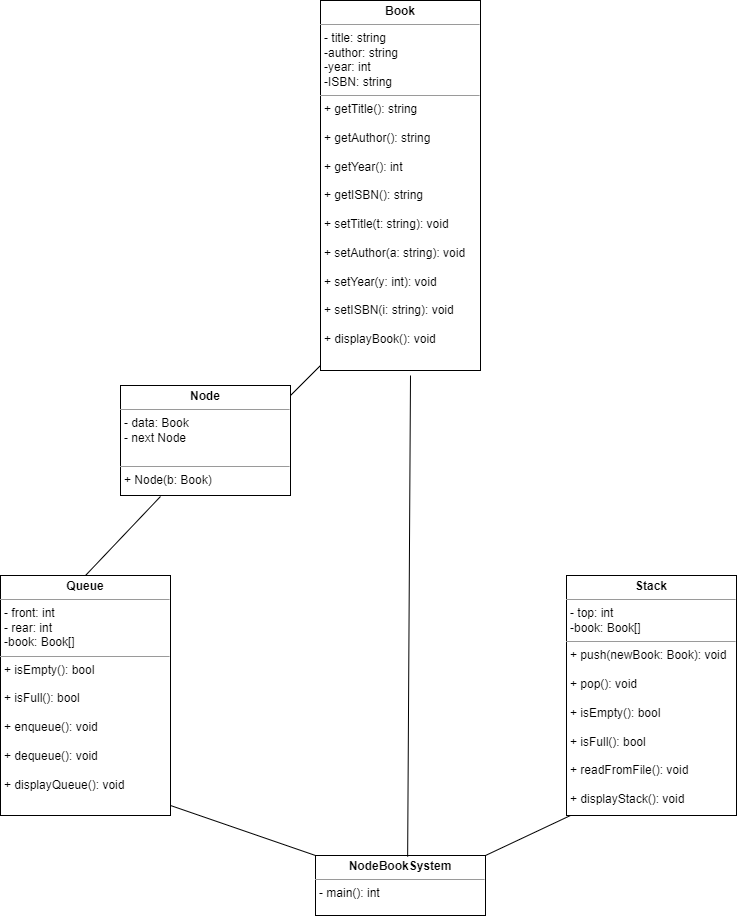

The diagram above was exported from draw.io. Its source (the exported page's mxGraphModel, read from the mxfile embedded in the PNG):
<mxGraphModel dx="905" dy="991" grid="1" gridSize="10" guides="1" tooltips="1" connect="1" arrows="1" fold="1" page="1" pageScale="1" pageWidth="827" pageHeight="1169" math="0" shadow="0">
  <root>
    <mxCell id="WIyWlLk6GJQsqaUBKTNV-0" />
    <mxCell id="WIyWlLk6GJQsqaUBKTNV-1" parent="WIyWlLk6GJQsqaUBKTNV-0" />
    <mxCell id="XnddZc6imUxcT-lim7Yp-6" value="&lt;p style=&quot;margin:0px;margin-top:4px;text-align:center;&quot;&gt;&lt;b&gt;Book&lt;/b&gt;&lt;/p&gt;&lt;hr size=&quot;1&quot;&gt;&lt;p style=&quot;margin:0px;margin-left:4px;&quot;&gt;- title: string&lt;/p&gt;&lt;p style=&quot;margin:0px;margin-left:4px;&quot;&gt;-author: string&lt;/p&gt;&lt;p style=&quot;margin:0px;margin-left:4px;&quot;&gt;-year: int&lt;/p&gt;&lt;p style=&quot;margin:0px;margin-left:4px;&quot;&gt;-ISBN: string&lt;/p&gt;&lt;hr size=&quot;1&quot;&gt;&lt;p style=&quot;margin:0px;margin-left:4px;&quot;&gt;+ getTitle(): string&lt;/p&gt;&lt;p style=&quot;margin:0px;margin-left:4px;&quot;&gt;&lt;br&gt;&lt;/p&gt;&lt;p style=&quot;margin:0px;margin-left:4px;&quot;&gt;+ getAuthor(): string&lt;br&gt;&lt;/p&gt;&lt;p style=&quot;margin:0px;margin-left:4px;&quot;&gt;&lt;br&gt;&lt;/p&gt;&lt;p style=&quot;margin:0px;margin-left:4px;&quot;&gt;+ getYear(): int&lt;br&gt;&lt;/p&gt;&lt;p style=&quot;margin:0px;margin-left:4px;&quot;&gt;&lt;br&gt;&lt;/p&gt;&lt;p style=&quot;margin:0px;margin-left:4px;&quot;&gt;+ getISBN(): string&lt;/p&gt;&lt;p style=&quot;margin:0px;margin-left:4px;&quot;&gt;&lt;br&gt;&lt;/p&gt;&lt;p style=&quot;margin:0px;margin-left:4px;&quot;&gt;+ setTitle(t: string): void&lt;/p&gt;&lt;p style=&quot;margin:0px;margin-left:4px;&quot;&gt;&lt;br&gt;&lt;/p&gt;&lt;p style=&quot;margin:0px;margin-left:4px;&quot;&gt;+ setAuthor(a: string): void&lt;br&gt;&lt;/p&gt;&lt;p style=&quot;margin:0px;margin-left:4px;&quot;&gt;&lt;br&gt;&lt;/p&gt;&lt;p style=&quot;margin:0px;margin-left:4px;&quot;&gt;+ setYear(y: int): void&lt;/p&gt;&lt;p style=&quot;margin:0px;margin-left:4px;&quot;&gt;&lt;br&gt;&lt;/p&gt;&lt;p style=&quot;margin:0px;margin-left:4px;&quot;&gt;+ setISBN(i: string): void&lt;/p&gt;&lt;p style=&quot;margin:0px;margin-left:4px;&quot;&gt;&lt;br&gt;&lt;/p&gt;&lt;p style=&quot;margin:0px;margin-left:4px;&quot;&gt;+ displayBook(): void&lt;/p&gt;&lt;p style=&quot;margin:0px;margin-left:4px;&quot;&gt;&lt;br&gt;&lt;/p&gt;" style="verticalAlign=top;align=left;overflow=fill;fontSize=12;fontFamily=Helvetica;html=1;whiteSpace=wrap;" parent="WIyWlLk6GJQsqaUBKTNV-1" vertex="1">
      <mxGeometry x="400" y="215" width="160" height="370" as="geometry" />
    </mxCell>
    <mxCell id="XnddZc6imUxcT-lim7Yp-7" value="&lt;p style=&quot;margin:0px;margin-top:4px;text-align:center;&quot;&gt;&lt;b&gt;Stack&lt;/b&gt;&lt;/p&gt;&lt;hr size=&quot;1&quot;&gt;&lt;p style=&quot;margin:0px;margin-left:4px;&quot;&gt;- top: int&lt;/p&gt;&lt;p style=&quot;margin:0px;margin-left:4px;&quot;&gt;-book: Book[]&lt;/p&gt;&lt;hr size=&quot;1&quot;&gt;&lt;p style=&quot;margin:0px;margin-left:4px;&quot;&gt;+ push(newBook: Book): void&lt;/p&gt;&lt;p style=&quot;margin:0px;margin-left:4px;&quot;&gt;&lt;br&gt;&lt;/p&gt;&lt;p style=&quot;margin:0px;margin-left:4px;&quot;&gt;+ pop(): void&lt;br&gt;&lt;/p&gt;&lt;p style=&quot;margin:0px;margin-left:4px;&quot;&gt;&lt;br&gt;&lt;/p&gt;&lt;p style=&quot;margin:0px;margin-left:4px;&quot;&gt;+ isEmpty(): bool&lt;br&gt;&lt;/p&gt;&lt;p style=&quot;margin:0px;margin-left:4px;&quot;&gt;&lt;br&gt;&lt;/p&gt;&lt;p style=&quot;margin:0px;margin-left:4px;&quot;&gt;+ isFull(): bool&lt;/p&gt;&lt;p style=&quot;margin:0px;margin-left:4px;&quot;&gt;&lt;br&gt;&lt;/p&gt;&lt;p style=&quot;margin:0px;margin-left:4px;&quot;&gt;+ readFromFile(): void&lt;/p&gt;&lt;p style=&quot;margin:0px;margin-left:4px;&quot;&gt;&lt;br&gt;&lt;/p&gt;&lt;p style=&quot;margin:0px;margin-left:4px;&quot;&gt;+ displayStack(): void&lt;br&gt;&lt;/p&gt;&lt;p style=&quot;margin:0px;margin-left:4px;&quot;&gt;&lt;br&gt;&lt;/p&gt;&lt;p style=&quot;margin:0px;margin-left:4px;&quot;&gt;&lt;br&gt;&lt;/p&gt;" style="verticalAlign=top;align=left;overflow=fill;fontSize=12;fontFamily=Helvetica;html=1;whiteSpace=wrap;" parent="WIyWlLk6GJQsqaUBKTNV-1" vertex="1">
      <mxGeometry x="646" y="790" width="170" height="240" as="geometry" />
    </mxCell>
    <mxCell id="XnddZc6imUxcT-lim7Yp-8" value="&lt;p style=&quot;margin:0px;margin-top:4px;text-align:center;&quot;&gt;&lt;b&gt;Queue&lt;/b&gt;&lt;/p&gt;&lt;hr size=&quot;1&quot;&gt;&lt;p style=&quot;margin:0px;margin-left:4px;&quot;&gt;- front: int&lt;/p&gt;&lt;p style=&quot;margin:0px;margin-left:4px;&quot;&gt;- rear: int&lt;br&gt;&lt;/p&gt;&lt;p style=&quot;margin:0px;margin-left:4px;&quot;&gt;-book: Book[]&lt;/p&gt;&lt;hr size=&quot;1&quot;&gt;&lt;p style=&quot;margin:0px;margin-left:4px;&quot;&gt;&lt;span style=&quot;background-color: initial;&quot;&gt;+ isEmpty(): bool&lt;/span&gt;&lt;br&gt;&lt;/p&gt;&lt;p style=&quot;margin:0px;margin-left:4px;&quot;&gt;&lt;br&gt;&lt;/p&gt;&lt;p style=&quot;margin:0px;margin-left:4px;&quot;&gt;+ isFull(): bool&lt;/p&gt;&lt;p style=&quot;margin:0px;margin-left:4px;&quot;&gt;&lt;br&gt;&lt;/p&gt;&lt;p style=&quot;margin:0px;margin-left:4px;&quot;&gt;+ enqueue(): void&lt;/p&gt;&lt;p style=&quot;margin:0px;margin-left:4px;&quot;&gt;&lt;br&gt;&lt;/p&gt;&lt;p style=&quot;margin:0px;margin-left:4px;&quot;&gt;+ dequeue(): void&lt;/p&gt;&lt;p style=&quot;margin:0px;margin-left:4px;&quot;&gt;&lt;br&gt;&lt;/p&gt;&lt;p style=&quot;margin:0px;margin-left:4px;&quot;&gt;+ displayQueue(): void&lt;br&gt;&lt;/p&gt;&lt;p style=&quot;margin:0px;margin-left:4px;&quot;&gt;&lt;br&gt;&lt;/p&gt;&lt;p style=&quot;margin:0px;margin-left:4px;&quot;&gt;&lt;br&gt;&lt;/p&gt;" style="verticalAlign=top;align=left;overflow=fill;fontSize=12;fontFamily=Helvetica;html=1;whiteSpace=wrap;" parent="WIyWlLk6GJQsqaUBKTNV-1" vertex="1">
      <mxGeometry x="80" y="790" width="170" height="240" as="geometry" />
    </mxCell>
    <mxCell id="EPOOWGZOvHLfk3aKiVP9-0" value="&lt;p style=&quot;margin:0px;margin-top:4px;text-align:center;&quot;&gt;&lt;b&gt;Node&lt;/b&gt;&lt;/p&gt;&lt;hr size=&quot;1&quot;&gt;&lt;p style=&quot;margin:0px;margin-left:4px;&quot;&gt;- data: Book&lt;/p&gt;&lt;p style=&quot;margin:0px;margin-left:4px;&quot;&gt;- next Node&lt;br&gt;&lt;/p&gt;&lt;p style=&quot;margin:0px;margin-left:4px;&quot;&gt;&lt;br&gt;&lt;/p&gt;&lt;hr size=&quot;1&quot;&gt;&lt;p style=&quot;margin:0px;margin-left:4px;&quot;&gt;&lt;span style=&quot;background-color: initial;&quot;&gt;+ Node(b: Book)&lt;/span&gt;&lt;/p&gt;" style="verticalAlign=top;align=left;overflow=fill;fontSize=12;fontFamily=Helvetica;html=1;whiteSpace=wrap;" vertex="1" parent="WIyWlLk6GJQsqaUBKTNV-1">
      <mxGeometry x="200" y="600" width="170" height="110" as="geometry" />
    </mxCell>
    <mxCell id="EPOOWGZOvHLfk3aKiVP9-1" value="&lt;p style=&quot;margin:0px;margin-top:4px;text-align:center;&quot;&gt;&lt;b&gt;NodeBookSystem&lt;/b&gt;&lt;/p&gt;&lt;hr size=&quot;1&quot;&gt;&lt;p style=&quot;margin:0px;margin-left:4px;&quot;&gt;- main(): int&lt;/p&gt;" style="verticalAlign=top;align=left;overflow=fill;fontSize=12;fontFamily=Helvetica;html=1;whiteSpace=wrap;" vertex="1" parent="WIyWlLk6GJQsqaUBKTNV-1">
      <mxGeometry x="395" y="1070" width="170" height="60" as="geometry" />
    </mxCell>
    <mxCell id="EPOOWGZOvHLfk3aKiVP9-2" value="" style="endArrow=none;html=1;rounded=0;" edge="1" parent="WIyWlLk6GJQsqaUBKTNV-1">
      <mxGeometry width="50" height="50" relative="1" as="geometry">
        <mxPoint x="370" y="610" as="sourcePoint" />
        <mxPoint x="400" y="580" as="targetPoint" />
      </mxGeometry>
    </mxCell>
    <mxCell id="EPOOWGZOvHLfk3aKiVP9-3" value="" style="endArrow=none;html=1;rounded=0;exitX=0.5;exitY=0;exitDx=0;exitDy=0;" edge="1" parent="WIyWlLk6GJQsqaUBKTNV-1" source="XnddZc6imUxcT-lim7Yp-8">
      <mxGeometry width="50" height="50" relative="1" as="geometry">
        <mxPoint x="190" y="761" as="sourcePoint" />
        <mxPoint x="240" y="711" as="targetPoint" />
      </mxGeometry>
    </mxCell>
    <mxCell id="EPOOWGZOvHLfk3aKiVP9-4" value="" style="endArrow=none;html=1;rounded=0;exitX=0.542;exitY=0.02;exitDx=0;exitDy=0;exitPerimeter=0;" edge="1" parent="WIyWlLk6GJQsqaUBKTNV-1" source="EPOOWGZOvHLfk3aKiVP9-1">
      <mxGeometry width="50" height="50" relative="1" as="geometry">
        <mxPoint x="490" y="660" as="sourcePoint" />
        <mxPoint x="490" y="590" as="targetPoint" />
      </mxGeometry>
    </mxCell>
    <mxCell id="EPOOWGZOvHLfk3aKiVP9-5" value="" style="endArrow=none;html=1;rounded=0;exitX=1;exitY=0;exitDx=0;exitDy=0;" edge="1" parent="WIyWlLk6GJQsqaUBKTNV-1" source="EPOOWGZOvHLfk3aKiVP9-1">
      <mxGeometry width="50" height="50" relative="1" as="geometry">
        <mxPoint x="600" y="1080" as="sourcePoint" />
        <mxPoint x="650" y="1030" as="targetPoint" />
      </mxGeometry>
    </mxCell>
    <mxCell id="EPOOWGZOvHLfk3aKiVP9-6" value="" style="endArrow=none;html=1;rounded=0;exitX=0;exitY=0;exitDx=0;exitDy=0;" edge="1" parent="WIyWlLk6GJQsqaUBKTNV-1" source="EPOOWGZOvHLfk3aKiVP9-1">
      <mxGeometry width="50" height="50" relative="1" as="geometry">
        <mxPoint x="200" y="1070" as="sourcePoint" />
        <mxPoint x="250" y="1020" as="targetPoint" />
      </mxGeometry>
    </mxCell>
  </root>
</mxGraphModel>